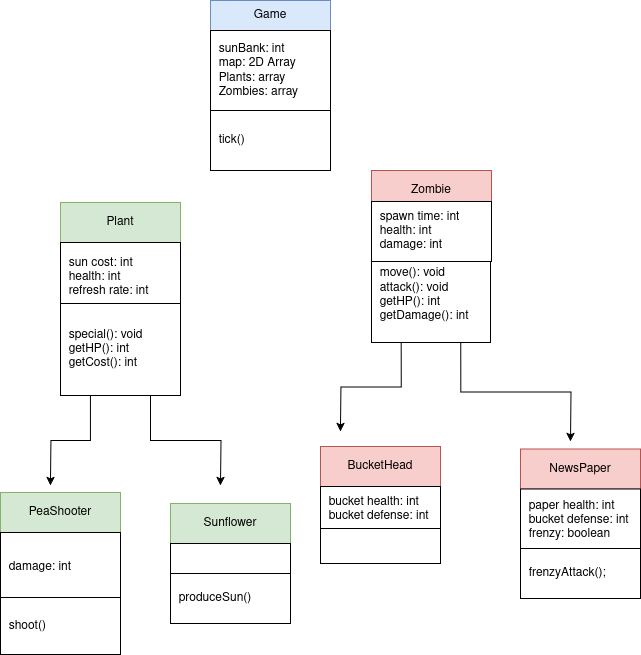

The diagram above was exported from draw.io. Its source (the exported page's mxGraphModel, read from the mxfile embedded in the PNG):
<mxGraphModel dx="1426" dy="754" grid="1" gridSize="10" guides="1" tooltips="1" connect="1" arrows="1" fold="1" page="1" pageScale="1" pageWidth="850" pageHeight="1100" math="0" shadow="0">
  <root>
    <mxCell id="0" />
    <mxCell id="1" parent="0" />
    <mxCell id="FM4ICEFHzZGGhSYexmiT-1" value="Plant" style="rounded=0;whiteSpace=wrap;html=1;fillColor=#d5e8d4;strokeColor=#82b366;" parent="1" vertex="1">
      <mxGeometry x="130" y="222" width="120" height="40" as="geometry" />
    </mxCell>
    <mxCell id="FM4ICEFHzZGGhSYexmiT-2" value="&lt;div align=&quot;left&quot;&gt;&amp;nbsp; sun cost: int&lt;/div&gt;&lt;div align=&quot;left&quot;&gt;&amp;nbsp; health: int&lt;/div&gt;&lt;div align=&quot;left&quot;&gt;&amp;nbsp; refresh rate: int &lt;br&gt;&lt;/div&gt;" style="rounded=0;whiteSpace=wrap;html=1;align=left;" parent="1" vertex="1">
      <mxGeometry x="130" y="262" width="120" height="70" as="geometry" />
    </mxCell>
    <mxCell id="FM4ICEFHzZGGhSYexmiT-9" style="edgeStyle=orthogonalEdgeStyle;rounded=0;orthogonalLoop=1;jettySize=auto;html=1;exitX=0.25;exitY=1;exitDx=0;exitDy=0;" parent="1" source="FM4ICEFHzZGGhSYexmiT-3" edge="1">
      <mxGeometry relative="1" as="geometry">
        <mxPoint x="120" y="505" as="targetPoint" />
      </mxGeometry>
    </mxCell>
    <mxCell id="FM4ICEFHzZGGhSYexmiT-14" style="edgeStyle=orthogonalEdgeStyle;rounded=0;orthogonalLoop=1;jettySize=auto;html=1;exitX=0.75;exitY=1;exitDx=0;exitDy=0;" parent="1" source="FM4ICEFHzZGGhSYexmiT-3" edge="1">
      <mxGeometry relative="1" as="geometry">
        <mxPoint x="290" y="505" as="targetPoint" />
      </mxGeometry>
    </mxCell>
    <mxCell id="FM4ICEFHzZGGhSYexmiT-3" value="&lt;div&gt;&amp;nbsp; special(): void&lt;/div&gt;&lt;div&gt;&amp;nbsp; getHP(): int &lt;br&gt;&lt;/div&gt;&lt;div&gt;&amp;nbsp; getCost(): int&lt;/div&gt;" style="rounded=0;whiteSpace=wrap;html=1;align=left;" parent="1" vertex="1">
      <mxGeometry x="130" y="323" width="120" height="92" as="geometry" />
    </mxCell>
    <mxCell id="FM4ICEFHzZGGhSYexmiT-6" value="&lt;div align=&quot;center&quot;&gt;Zombie&lt;/div&gt;" style="rounded=0;whiteSpace=wrap;html=1;fillColor=#f8cecc;strokeColor=#b85450;align=center;" parent="1" vertex="1">
      <mxGeometry x="441" y="190" width="120" height="40" as="geometry" />
    </mxCell>
    <mxCell id="FM4ICEFHzZGGhSYexmiT-7" value="&lt;div align=&quot;left&quot;&gt;&amp;nbsp; spawn time: int&lt;/div&gt;&lt;div align=&quot;left&quot;&gt;&amp;nbsp; health: int &lt;br&gt;&lt;/div&gt;&lt;div align=&quot;left&quot;&gt;&amp;nbsp; damage: int&lt;/div&gt;" style="rounded=0;whiteSpace=wrap;html=1;align=left;" parent="1" vertex="1">
      <mxGeometry x="441" y="221" width="120" height="60" as="geometry" />
    </mxCell>
    <mxCell id="FM4ICEFHzZGGhSYexmiT-19" style="edgeStyle=orthogonalEdgeStyle;rounded=0;orthogonalLoop=1;jettySize=auto;html=1;exitX=0.25;exitY=1;exitDx=0;exitDy=0;" parent="1" source="FM4ICEFHzZGGhSYexmiT-8" edge="1">
      <mxGeometry relative="1" as="geometry">
        <mxPoint x="410" y="451" as="targetPoint" />
      </mxGeometry>
    </mxCell>
    <mxCell id="FM4ICEFHzZGGhSYexmiT-27" style="edgeStyle=orthogonalEdgeStyle;rounded=0;orthogonalLoop=1;jettySize=auto;html=1;exitX=0.75;exitY=1;exitDx=0;exitDy=0;" parent="1" source="FM4ICEFHzZGGhSYexmiT-8" edge="1">
      <mxGeometry relative="1" as="geometry">
        <mxPoint x="640" y="461" as="targetPoint" />
      </mxGeometry>
    </mxCell>
    <mxCell id="FM4ICEFHzZGGhSYexmiT-8" value="&lt;div align=&quot;left&quot;&gt;&amp;nbsp; move(): void &lt;br&gt;&lt;/div&gt;&lt;div align=&quot;left&quot;&gt;&amp;nbsp; attack(): void&lt;/div&gt;&lt;div align=&quot;left&quot;&gt;&amp;nbsp; getHP(): int&lt;/div&gt;&lt;div align=&quot;left&quot;&gt;&amp;nbsp; getDamage(): int&lt;/div&gt;&lt;div align=&quot;left&quot;&gt;&lt;br&gt;&lt;/div&gt;" style="rounded=0;whiteSpace=wrap;html=1;align=left;" parent="1" vertex="1">
      <mxGeometry x="441" y="281" width="119" height="81" as="geometry" />
    </mxCell>
    <mxCell id="FM4ICEFHzZGGhSYexmiT-11" value="PeaShooter" style="rounded=0;whiteSpace=wrap;html=1;fillColor=#d5e8d4;strokeColor=#82b366;" parent="1" vertex="1">
      <mxGeometry x="70" y="512" width="120" height="40" as="geometry" />
    </mxCell>
    <mxCell id="FM4ICEFHzZGGhSYexmiT-12" value="&lt;div align=&quot;left&quot;&gt;&amp;nbsp; damage: int &lt;br&gt;&lt;/div&gt;" style="rounded=0;whiteSpace=wrap;html=1;align=left;" parent="1" vertex="1">
      <mxGeometry x="70" y="552" width="120" height="70" as="geometry" />
    </mxCell>
    <mxCell id="FM4ICEFHzZGGhSYexmiT-13" value="&amp;nbsp; shoot()" style="rounded=0;whiteSpace=wrap;html=1;align=left;" parent="1" vertex="1">
      <mxGeometry x="70" y="617" width="120" height="57" as="geometry" />
    </mxCell>
    <mxCell id="FM4ICEFHzZGGhSYexmiT-15" value="Sunflower" style="rounded=0;whiteSpace=wrap;html=1;fillColor=#d5e8d4;strokeColor=#82b366;" parent="1" vertex="1">
      <mxGeometry x="240" y="523" width="120" height="40" as="geometry" />
    </mxCell>
    <mxCell id="FM4ICEFHzZGGhSYexmiT-16" value="" style="rounded=0;whiteSpace=wrap;html=1;align=left;" parent="1" vertex="1">
      <mxGeometry x="240" y="563" width="120" height="30" as="geometry" />
    </mxCell>
    <mxCell id="FM4ICEFHzZGGhSYexmiT-17" value="&amp;nbsp; produceSun()" style="rounded=0;whiteSpace=wrap;html=1;align=left;" parent="1" vertex="1">
      <mxGeometry x="240" y="593" width="120" height="50" as="geometry" />
    </mxCell>
    <mxCell id="FM4ICEFHzZGGhSYexmiT-23" value="BucketHead" style="rounded=0;whiteSpace=wrap;html=1;fillColor=#f8cecc;strokeColor=#b85450;" parent="1" vertex="1">
      <mxGeometry x="390" y="466" width="120" height="40" as="geometry" />
    </mxCell>
    <mxCell id="FM4ICEFHzZGGhSYexmiT-24" value="&lt;div&gt;&amp;nbsp; bucket health: int&lt;/div&gt;&lt;div&gt;&amp;nbsp; bucket defense: int&lt;/div&gt;" style="rounded=0;whiteSpace=wrap;html=1;align=left;" parent="1" vertex="1">
      <mxGeometry x="390" y="506" width="120" height="45" as="geometry" />
    </mxCell>
    <mxCell id="FM4ICEFHzZGGhSYexmiT-25" value="&amp;nbsp; " style="rounded=0;whiteSpace=wrap;html=1;align=left;" parent="1" vertex="1">
      <mxGeometry x="390" y="548" width="120" height="35" as="geometry" />
    </mxCell>
    <mxCell id="FM4ICEFHzZGGhSYexmiT-28" value="NewsPaper" style="rounded=0;whiteSpace=wrap;html=1;fillColor=#f8cecc;strokeColor=#b85450;" parent="1" vertex="1">
      <mxGeometry x="590" y="468.5" width="120" height="40" as="geometry" />
    </mxCell>
    <mxCell id="FM4ICEFHzZGGhSYexmiT-29" value="&lt;div&gt;&amp;nbsp; paper health: int&lt;/div&gt;&lt;div&gt;&amp;nbsp; bucket defense: int&lt;/div&gt;&lt;div&gt;&amp;nbsp; frenzy: boolean&lt;/div&gt;" style="rounded=0;whiteSpace=wrap;html=1;align=left;" parent="1" vertex="1">
      <mxGeometry x="590" y="508.5" width="120" height="62.5" as="geometry" />
    </mxCell>
    <mxCell id="FM4ICEFHzZGGhSYexmiT-30" value="&amp;nbsp; frenzyAttack();" style="rounded=0;whiteSpace=wrap;html=1;align=left;" parent="1" vertex="1">
      <mxGeometry x="590" y="568" width="120" height="50" as="geometry" />
    </mxCell>
    <mxCell id="ADRI99w3oiur4UWOnf-N-2" value="Game" style="rounded=0;whiteSpace=wrap;html=1;fillColor=#dae8fc;strokeColor=#6c8ebf;" vertex="1" parent="1">
      <mxGeometry x="280" y="20" width="120" height="30" as="geometry" />
    </mxCell>
    <mxCell id="ADRI99w3oiur4UWOnf-N-4" value="&lt;div&gt;&amp;nbsp; sunBank: int &lt;br&gt;&lt;/div&gt;&lt;div&gt;&amp;nbsp; map: 2D Array&lt;/div&gt;&lt;div&gt;&amp;nbsp; Plants: array&lt;/div&gt;&lt;div&gt;&amp;nbsp; Zombies: array&lt;/div&gt;&lt;div&gt;&amp;nbsp;&amp;nbsp; &lt;br&gt;&lt;/div&gt;&lt;div&gt;&lt;br&gt;&lt;/div&gt;" style="rounded=0;whiteSpace=wrap;html=1;align=left;" vertex="1" parent="1">
      <mxGeometry x="280" y="50" width="120" height="110" as="geometry" />
    </mxCell>
    <mxCell id="ADRI99w3oiur4UWOnf-N-7" value="&lt;div align=&quot;left&quot;&gt;&amp;nbsp; tick()&lt;/div&gt;" style="rounded=0;whiteSpace=wrap;html=1;align=left;" vertex="1" parent="1">
      <mxGeometry x="280" y="130" width="120" height="60" as="geometry" />
    </mxCell>
  </root>
</mxGraphModel>